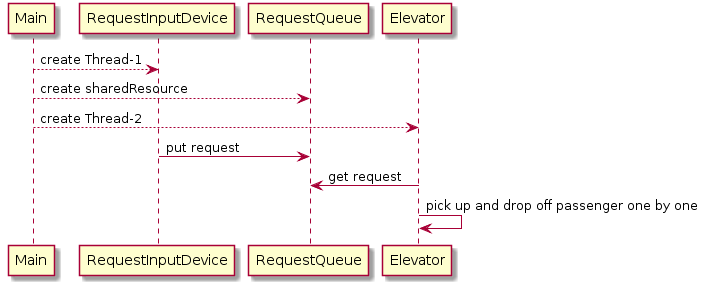

The diagram above was rendered by PlantUML. Its source (embedded in the PNG):
@startuml
Main --> RequestInputDevice : create Thread-1
Main --> RequestQueue : create sharedResource
Main --> Elevator : create Thread-2
RequestInputDevice -> RequestQueue : put request
RequestQueue <- Elevator : get request
Elevator -> Elevator : pick up and drop off passenger one by one
@enduml